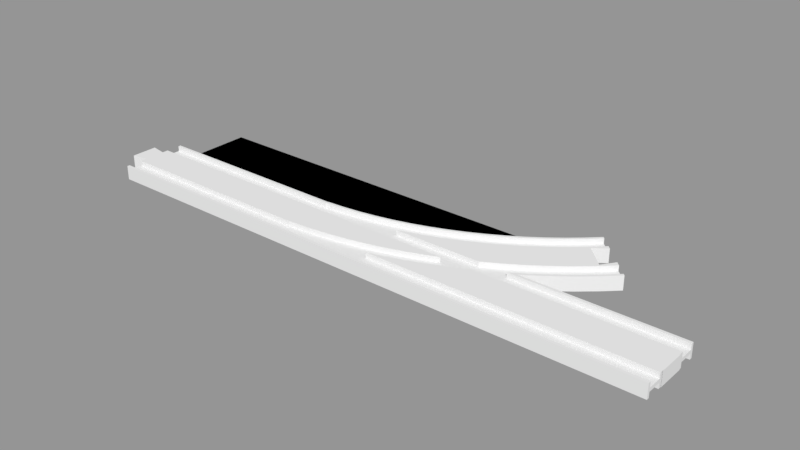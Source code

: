 # Source: auto_turnout.blend  (saved by Blender 2.81.16; exported with 4.5.12 LTS)
import bpy
from mathutils import Matrix  # noqa: F401  (used for matrix-valued properties, if any)

bpy.ops.wm.read_factory_settings(use_empty=True)
scene = bpy.context.scene
scene.name = 'Scene'

# ---- collections
col_collection_1 = bpy.data.collections.new('Collection 1'); scene.collection.children.link(col_collection_1)

# ---- meshes
me_cube = bpy.data.meshes.new('Cube')
me_cube.from_pydata([(0.4825, -0.3246, 0.0), (0.4371, -0.4383, 0.0), (-0.06326, -0.2333, 0.0), (0.236, -0.00274, 0.0), (0.2768, 0.06685, 0.0), (0.3168, 0.1452, 0.0), (0.3559, 0.2322, 0.0), (0.394, 0.3275, 0.0), (0.431, 0.4309, 0.0), (-0.06326, -0.233, 0.0), (-0.02064, -0.2283, 0.0), (0.023, -0.2141, 0.0), (0.06644, -0.1904, 0.0), (0.1096, -0.1573, 0.0), (0.1523, -0.115, 0.0), (0.1944, -0.0634, 0.0), (-0.02366, -0.233, 0.0), (0.4825, -0.3246, 0.0), (0.4371, -0.4383, 0.0), (-0.5, -0.5, -0.5), (-0.5, -0.5, 0.5), (-0.5, 0.5, -0.5), (-0.5, 0.5, 0.5), (0.5, -0.5, -0.5), (0.5, -0.5, 0.5), (0.5, 0.5, -0.5), (0.5, 0.5, 0.5), (0.5, -0.2756, -0.5), (0.5, -0.2756, 0.0), (0.4825, -0.3246, -0.5), (0.4371, -0.4383, -0.5), (0.4093, -0.5, 0.0), (0.4093, -0.5, -0.5), (-0.5, -0.2333, -0.5), (0.5, -0.2756, 0.5), (0.4825, -0.3246, 0.5), (0.4371, -0.4383, 0.5), (0.4093, -0.5, 0.5), (-0.5, -0.2333, 0.5), (0.394, 0.3275, -0.5), (0.2768, 0.06685, -0.5), (0.3559, 0.2322, -0.5), (0.431, 0.4309, -0.5), (-0.02064, -0.2283, -0.5), (-0.06326, -0.233, -0.5), (-0.06326, -0.2333, -0.5), (-0.02366, -0.233, -0.5), (0.236, -0.00274, -0.5), (0.3168, 0.1452, -0.5), (0.431, 0.4309, 0.5), (0.394, 0.3275, 0.5), (0.4532, 0.5, 0.5), (0.4532, 0.5, 0.0), (0.3559, 0.2322, 0.5), (0.2768, 0.06685, 0.5), (0.3168, 0.1452, 0.5), (0.1944, -0.0634, -0.5), (0.023, -0.2141, -0.5), (0.4532, 0.5, -0.5), (0.06644, -0.1904, -0.5), (0.1523, -0.115, -0.5), (0.1096, -0.1573, -0.5), (-0.02366, -0.233, 0.5), (-0.02064, -0.2283, 0.5), (-0.06326, -0.233, 0.5), (0.06644, -0.1904, 0.5), (0.023, -0.2141, 0.5), (0.1096, -0.1573, 0.5), (0.236, -0.00274, 0.5), (0.1944, -0.0634, 0.5), (0.1523, -0.115, 0.5), (-0.06326, -0.2333, 0.5), (0.4934, -0.2939, -0.5), (0.4687, -0.359, -0.3487), (0.4628, -0.3739, -0.5), (0.4401, -0.4308, -0.5), (0.4934, -0.2939, 0.5), (0.4401, -0.4308, 0.5), (0.4399, -0.4313, 0.469), (0.4934, -0.2939, -0.5), (0.4628, -0.3739, 0.5), (0.4934, -0.2939, 0.5), (0.4401, -0.4308, -0.5), (-0.06326, -0.2333, 0.0), (0.5266, -0.2012, 0.0), (0.5693, -0.06835, 0.0), (0.6104, 0.07358, 0.0), (0.65, 0.2243, 0.0), (0.687, 0.3798, 0.0), (0.236, -0.00274, 0.0), (0.2768, 0.06685, 0.0), (0.3168, 0.1452, 0.0), (0.3559, 0.2322, 0.0), (0.394, 0.3275, 0.0), (0.431, 0.4309, 0.0), (0.4668, 0.5423, 0.0), (0.5013, 0.6612, 0.0), (0.5344, 0.7875, 0.0), (0.5653, 0.9174, 0.0), (0.6454, 0.2465, 4.0), (0.6822, 0.401, 4.0), (0.6454, 0.2465, 1.0), (0.5266, -0.2012, 1.0), (0.5693, -0.06835, 1.0), (0.6104, 0.07358, 1.0), (0.65, 0.2243, 1.0), (0.687, 0.3798, 1.0), (0.236, -0.00274, 1.0), (0.2768, 0.06685, 1.0), (0.3168, 0.1452, 1.0), (0.3559, 0.2322, 1.0), (0.394, 0.3275, 1.0), (0.431, 0.4309, 1.0), (0.4668, 0.5423, 1.0), (0.5013, 0.6612, 1.0), (0.5344, 0.7875, 1.0), (0.5653, 0.9174, 1.0), (0.5228, -0.1762, 1.0), (0.5652, -0.04425, 1.0), (0.6061, 0.09678, 1.0), (0.6822, 0.401, 1.0), (0.4604, -0.1616, 1.0), (0.5027, -0.04315, 1.0), (0.5437, 0.08431, 1.0), (0.5832, 0.2205, 1.0), (0.6211, 0.3651, 1.0), (0.6566, 0.5142, 1.0), (0.2505, -0.1817, 1.0), (0.2933, -0.1087, 1.0), (0.3352, -0.02659, 1.0), (0.3762, 0.06454, 1.0), (0.4161, 0.1645, 1.0), (0.4549, 0.2729, 1.0), (0.4924, 0.3896, 1.0), (0.5286, 0.5143, 1.0), (0.5633, 0.6467, 1.0), (0.5957, 0.783, 1.0), (0.2383, -0.03099, 1.0), (0.2794, 0.03913, 1.0), (0.3198, 0.1181, 1.0), (0.3591, 0.2057, 1.0), (0.3975, 0.3017, 1.0), (0.4348, 0.406, 1.0), (0.4708, 0.5182, 1.0), (0.5056, 0.638, 1.0), (0.539, 0.7653, 1.0), (0.5701, 0.8961, 1.0), (0.5228, -0.1762, 4.0), (0.5652, -0.04425, 4.0), (0.6061, 0.09678, 4.0), (0.5266, -0.2012, 4.0), (0.5693, -0.06835, 4.0), (0.6104, 0.07358, 4.0), (0.65, 0.2243, 4.0), (0.687, 0.3798, 4.0), (0.4604, -0.1616, 4.0), (0.5027, -0.04315, 4.0), (0.5437, 0.08431, 4.0), (0.5832, 0.2205, 4.0), (0.6211, 0.3651, 4.0), (0.6566, 0.5142, 4.0), (0.2505, -0.1817, 4.0), (0.2933, -0.1087, 4.0), (0.3352, -0.02659, 4.0), (0.3762, 0.06454, 4.0), (0.4161, 0.1645, 4.0), (0.4549, 0.2729, 4.0), (0.4924, 0.3896, 4.0), (0.5286, 0.5143, 4.0), (0.5633, 0.6467, 4.0), (0.5957, 0.783, 4.0), (0.2383, -0.03099, 4.0), (0.2794, 0.03913, 4.0), (0.3198, 0.1181, 4.0), (0.3591, 0.2057, 4.0), (0.3975, 0.3017, 4.0), (0.4348, 0.406, 4.0), (0.4708, 0.5182, 4.0), (0.5056, 0.638, 4.0), (0.539, 0.7653, 4.0), (0.5701, 0.8961, 4.0), (0.236, -0.00274, 4.0), (0.2768, 0.06685, 4.0), (0.3168, 0.1452, 4.0), (0.3559, 0.2322, 4.0), (0.394, 0.3275, 4.0), (0.431, 0.4309, 4.0), (0.4668, 0.5423, 4.0), (0.5013, 0.6612, 4.0), (0.5344, 0.7875, 4.0), (0.5653, 0.9174, 4.0), (0.623, 0.4081, 4.0), (0.5702, 0.6414, 4.0), (0.647, 0.5566, 4.0), (0.6038, 0.7475, 4.0), (0.623, 0.4081, 0.0), (0.5702, 0.6414, 0.0), (0.647, 0.5566, 0.0), (0.6038, 0.7475, 0.0), (-0.06326, -0.233, 0.0), (-0.02064, -0.2283, 0.0), (0.023, -0.2141, 0.0), (0.06644, -0.1904, 0.0), (0.1096, -0.1573, 0.0), (0.1523, -0.115, 0.0), (0.1944, -0.0634, 0.0), (-0.06326, -0.233, 1.0), (-0.02064, -0.2283, 1.0), (0.023, -0.2141, 1.0), (0.06644, -0.1904, 1.0), (0.1096, -0.1573, 1.0), (0.1523, -0.115, 1.0), (0.1944, -0.0634, 1.0), (0.06744, -0.2201, 1.0), (0.1109, -0.1868, 1.0), (0.1539, -0.1441, 1.0), (0.1964, -0.09211, 1.0), (0.06744, -0.2201, 4.0), (0.1109, -0.1868, 4.0), (0.1539, -0.1441, 4.0), (0.1964, -0.09211, 4.0), (-0.06326, -0.233, 4.0), (-0.02064, -0.2283, 4.0), (0.023, -0.2141, 4.0), (0.06644, -0.1904, 4.0), (0.1096, -0.1573, 4.0), (0.1523, -0.115, 4.0), (0.1944, -0.0634, 4.0), (-0.02366, -0.233, 0.0), (-0.02366, -0.233, 1.0), (-0.02366, -0.233, 4.0), (0.5151, -0.2333, 0.0), (0.4317, -0.2333, 4.0), (0.5024, -0.2333, 1.0), (0.4701, -0.2333, 1.0), (0.4317, -0.2333, 1.0), (0.5151, -0.2333, 1.0), (0.5151, -0.2333, 4.0), (0.5024, -0.2333, 4.0), (0.4122, -0.2333, 4.0), (0.3574, -0.2333, 4.0), (0.305, -0.2333, 4.0), (0.2547, -0.2333, 4.0), (0.2152, -0.2333, 1.0), (0.2061, -0.2333, 1.0), (0.2152, -0.2333, 4.0), (0.159, -0.2333, 1.0), (0.113, -0.2333, 1.0), (0.06788, -0.2333, 1.0), (0.04324, -0.2333, 4.0), (0.02343, -0.2333, 4.0), (0.04324, -0.2333, 1.0), (-0.02059, -0.2333, 4.0), (-0.02366, -0.2333, 4.0), (-0.06326, -0.2333, 4.0), (0.9122, -0.2633, 1.0), (0.5044, -0.2633, 1.0), (0.4825, -0.3246, 1.0), (0.4431, -0.4233, 1.0), (0.9122, -0.4233, 1.0), (0.9122, -0.2333, 4.0), (0.9122, -0.2633, 4.0), (0.9122, -0.4233, 4.0), (0.9122, -0.4833, 4.0), (0.9122, -0.4833, 5.245e-07), (0.9122, -0.2333, 1.184e-06), (0.5044, -0.2633, 4.0), (0.4431, -0.4233, 4.0), (0.5151, -0.2333, 7.074e-07), (0.5151, -0.2333, 4.0), (0.4371, -0.4383, 4.0), (0.3904, -0.542, 4.0), (0.354, -0.6133, 4.0), (0.9132, -0.4533, 4.0), (0.9132, -0.4533, 1.788e-07), (0.9132, -0.7733, 4.0), (0.3427, -0.6355, 4.0), (0.294, -0.7185, 4.0), (0.2444, -0.7909, 4.0), (0.2343, -0.8033, 4.0), (0.9122, -0.8033, 4.0), (0.9122, -0.7433, 4.0), (0.9122, -0.7433, -5.245e-07), (0.9132, -0.7733, -6.557e-07), (0.9122, -0.8033, 1.0), (0.2343, -0.8033, 1.0), (0.9122, -0.9933, 4.0), (0.9122, -0.9933, -1.661e-06), (0.9122, -0.9633, 1.0), (0.9122, -0.9633, 4.0), (0.1941, -0.8524, 1.0), (0.1431, -0.903, 1.0), (0.09169, -0.9424, 1.0), (0.05339, -0.9633, 1.0), (0.05339, -0.9633, 4.0), (0.03987, -0.9706, 4.0), (-0.0122, -0.9876, 4.0), (-0.02366, -0.9933, 4.0), (-0.02366, -0.9933, -1.184e-06), (0.294, -0.7185, 1.673e-08), (0.3427, -0.6355, 1.0), (0.3427, -0.6355, -9.721e-08), (0.2444, -0.7909, -2.996e-07), (0.3904, -0.542, 1.0), (0.3904, -0.542, -1.654e-07), (0.1941, -0.8524, -9.168e-08), (0.4371, -0.4383, -1.889e-07), (0.1431, -0.903, -3.126e-07), (0.4825, -0.3246, -1.687e-07), (0.09169, -0.9424, -8.165e-09), (0.03987, -0.9706, -1.316e-07), (-0.0122, -0.9876, -2.058e-07), (0.05344, -0.9632, 0.7382), (0.2072, -0.8364, -1.457e-07), (0.4941, -0.2922, 1.0), (0.2578, -0.7714, 4.0), (0.001857, -0.983, 4.0), (0.5024, -0.2333, 1.0), (0.4917, -0.2633, 1.0), (0.4917, -0.2633, 4.0), (0.5024, -0.2333, 4.0), (0.5044, -0.2633, 4.0), (0.5151, -0.2333, 4.0), (0.4317, -0.2333, 1.0), (0.4197, -0.2633, 1.0), (0.5044, -0.2633, 1.0), (0.4317, -0.2333, 4.0), (0.4197, -0.2633, 4.0), (0.4825, -0.3246, 1.0), (0.4825, -0.3246, 0.0), (0.5151, -0.2333, 9.537e-07), (0.4371, -0.4383, 0.0), (0.4431, -0.4233, 1.0), (0.3904, -0.542, 0.0), (0.4431, -0.4233, 4.0), (0.4371, -0.4383, 4.0), (0.3427, -0.6355, 0.0), (0.3904, -0.542, 4.0), (0.294, -0.7185, 0.0), (0.3427, -0.6355, 4.0), (0.4287, -0.4233, 4.0), (0.3875, -0.5149, 4.0), (0.2152, -0.2333, 4.0), (0.2069, -0.2453, 4.0), (0.2444, -0.7909, 0.0), (0.294, -0.7185, 4.0), (0.3401, -0.6078, 4.0), (0.4287, -0.4233, 1.0), (0.3875, -0.5149, 1.0), (0.2152, -0.2333, 1.0), (0.2069, -0.2453, 1.0), (0.1922, -0.2633, 4.0), (0.1941, -0.8524, 0.0), (0.2343, -0.8033, 1.0), (0.1941, -0.8524, 1.0), (0.2444, -0.7909, 4.0), (0.2917, -0.6903, 4.0), (0.3401, -0.6078, 1.0), (0.1922, -0.2633, 1.0), (0.1431, -0.903, 0.0), (0.1431, -0.903, 1.0), (0.2343, -0.8033, 4.0), (0.2424, -0.7622, 4.0), (0.2917, -0.6903, 1.0), (0.3449, -0.4233, 1.0), (0.3262, -0.4599, 1.0), (0.09169, -0.9424, 0.0), (0.09169, -0.9424, 1.0), (0.2088, -0.8033, 4.0), (0.2424, -0.7622, 1.0), (0.2795, -0.5396, 1.0), (0.3449, -0.4233, 4.0), (0.3262, -0.4599, 4.0), (0.03987, -0.9706, 0.0), (0.05339, -0.9633, 1.0), (0.2088, -0.8033, 1.0), (0.2319, -0.609, 1.0), (0.2795, -0.5396, 4.0), (-0.0122, -0.9876, 0.0), (0.05339, -0.9633, 4.0), (0.03987, -0.9706, 4.0), (0.1836, -0.6681, 1.0), (0.2319, -0.609, 4.0), (0.04324, -0.2333, 1.0), (0.02367, -0.2439, 1.0), (-0.02366, -0.9933, -9.537e-07), (-0.0122, -0.9876, 4.0), (0.1836, -0.6681, 4.0), (0.1347, -0.7166, 1.0), (0.04324, -0.2333, 4.0), (0.02367, -0.2439, 4.0), (-0.02031, -0.2583, 1.0), (-0.02366, -0.9933, 4.0), (0.1347, -0.7166, 4.0), (0.08537, -0.7544, 1.0), (-0.02031, -0.2583, 4.0), (-0.02366, -0.263, 1.0), (0.08537, -0.7544, 4.0), (0.03565, -0.7815, 1.0), (-0.02366, -0.263, 4.0), (-0.5521, -0.263, 1.0), (-0.5521, -0.9633, 4.0), (-0.5521, -0.9933, 4.0), (0.03565, -0.7815, 4.0), (-0.01431, -0.7978, 1.0), (-0.5521, -0.263, 4.0), (-0.5521, -0.2333, 4.0), (-0.5521, -0.2333, 9.537e-07), (-0.5521, -0.4933, 0.0), (-0.5521, -0.4933, 4.0), (-0.5521, -0.4233, 4.0), (-0.5521, -0.4233, 1.0), (-0.5521, -0.9633, 1.0), (-0.5521, -0.9633, 1.0), (-0.5521, -0.8032, 1.0), (-0.5521, -0.8032, 4.0), (-0.5521, -0.7333, 4.0), (-0.5521, -0.7333, 0.0), (-0.5521, -0.9933, -9.537e-07), (-0.01431, -0.7978, 4.0), (-0.02366, -0.8032, 1.0), (-0.5929, -0.4633, 4.0), (-0.5929, -0.4633, 0.0), (-0.02366, -0.8032, 4.0), (-0.5929, -0.7633, 4.0), (-0.5929, -0.7633, 0.0)], [(0, 73), (17, 73), (73, 74), (29, 74), (1, 75), (18, 75), (30, 75), (17, 72), (35, 76), (17, 76), (77, 78), (1, 78), (18, 78), (74, 29)], [(4, 54, 68, 3), (5, 55, 54, 4), (6, 53, 55, 5), (7, 50, 53, 6), (8, 49, 50, 7), (16, 62, 64, 9), (11, 66, 63, 10), (12, 65, 66, 11), (13, 67, 65, 12), (14, 70, 67, 13), (15, 69, 70, 14), (3, 68, 69, 15), (10, 63, 62, 16), (2, 9, 64, 71), (4, 3, 47, 40), (5, 4, 40, 48), (6, 5, 48, 41), (7, 6, 41, 39), (8, 7, 39, 42), (16, 9, 44, 46), (11, 10, 43, 57), (12, 11, 57, 59), (13, 12, 59, 61), (14, 13, 61, 60), (15, 14, 60, 56), (3, 15, 56, 47), (10, 16, 46, 43), (2, 45, 44, 9), (18, 31, 37, 36), (18, 30, 32, 31), (19, 20, 38, 22, 21, 33), (21, 22, 51, 52, 58), (25, 26, 34, 28, 27), (23, 24, 37, 31, 32), (21, 58, 25, 27, 79, 29, 74, 75, 19, 33), (26, 51, 22, 38, 20, 37, 36, 80, 35, 81, 34), (35, 17, 18, 36, 80), (32, 30, 82, 29, 79, 27, 23), (34, 81, 35, 80, 36, 37, 24), (27, 28, 34, 24, 23), (32, 31, 37, 20, 19), (29, 17, 27, 79), (28, 17, 34), (30, 18, 17, 29, 82), (49, 8, 52, 51), (52, 8, 42, 58), (58, 52, 51, 26, 25), (27, 17, 28), (19, 75, 74, 29, 82, 30, 32), (0, 28, 27), (0, 27, 72), (34, 17, 35, 81), (28, 0, 34), (101, 119, 149, 99), (119, 118, 148, 149), (118, 117, 147, 148), (117, 233, 238, 147), (121, 235, 234), (122, 121, 234, 233, 117), (123, 122, 117, 118), (124, 123, 118, 119), (125, 124, 119, 101), (126, 125, 101, 120), (128, 127, 161, 162), (125, 126, 160, 159), (124, 125, 159, 158), (123, 124, 158, 157), (122, 123, 157, 156), (121, 122, 156, 155), (138, 137, 127, 128), (139, 138, 128, 129), (140, 139, 129, 130), (141, 140, 130, 131), (142, 141, 131, 132), (143, 142, 132, 133), (144, 143, 133, 134), (145, 144, 134, 135), (146, 145, 135, 136), (145, 146, 180, 179), (144, 145, 179, 178), (143, 144, 178, 177), (142, 143, 177, 176), (141, 142, 176, 175), (140, 141, 175, 174), (139, 140, 174, 173), (138, 139, 173, 172), (137, 138, 172, 171), (95, 94, 112, 113), (96, 95, 113, 114), (97, 96, 114, 115), (98, 97, 115, 116), (84, 85, 103, 102), (85, 86, 104, 103), (86, 87, 105, 104), (87, 88, 106, 105), (153, 154, 100, 99), (101, 99, 100, 120), (90, 89, 107, 108), (91, 90, 108, 109), (92, 91, 109, 110), (93, 92, 110, 111), (94, 93, 111, 112), (147, 238, 237, 150), (148, 147, 150, 151), (149, 148, 151, 152), (99, 149, 152, 153), (102, 103, 151, 150), (103, 104, 152, 151), (104, 105, 153, 152), (105, 106, 154, 153), (162, 161, 242, 241), (163, 162, 241, 240), (164, 163, 240, 239), (165, 164, 239, 232, 155), (166, 165, 155, 156), (167, 166, 156, 157), (168, 167, 157, 158), (169, 168, 158, 159), (129, 128, 162, 163), (130, 129, 163, 164), (131, 130, 164, 165), (132, 131, 165, 166), (133, 132, 166, 167), (134, 133, 167, 168), (135, 134, 168, 169), (136, 135, 169, 170), (182, 181, 171, 172), (183, 182, 172, 173), (184, 183, 173, 174), (185, 184, 174, 175), (186, 185, 175, 176), (187, 186, 176, 177), (188, 187, 177, 178), (189, 188, 178, 179), (190, 189, 179, 180), (108, 107, 181, 182), (109, 108, 182, 183), (110, 109, 183, 184), (111, 110, 184, 185), (112, 111, 185, 186), (113, 112, 186, 187), (114, 113, 187, 188), (115, 114, 188, 189), (116, 115, 189, 190), (193, 197, 195, 191), (192, 196, 198, 194), (191, 195, 196, 192), (136, 170, 194, 198, 98, 116, 190, 180, 146), (120, 100, 154, 106, 88, 197, 193, 160, 126), (127, 243, 245, 161), (213, 251, 248), (214, 213, 248, 247), (215, 214, 247, 246), (216, 215, 246, 244), (137, 216, 244, 243, 127), (216, 137, 171, 220), (215, 216, 220, 219), (214, 215, 219, 218), (213, 214, 218, 217), (228, 199, 206, 229), (201, 200, 207, 208), (202, 201, 208, 209), (203, 202, 209, 210), (204, 203, 210, 211), (205, 204, 211, 212), (89, 205, 212, 107), (161, 245, 242), (230, 221, 254, 253), (223, 222, 252, 250), (224, 223, 250, 249, 217), (225, 224, 217, 218), (226, 225, 218, 219), (227, 226, 219, 220), (181, 227, 220, 171), (229, 206, 221, 230), (208, 207, 222, 223), (209, 208, 223, 224), (210, 209, 224, 225), (211, 210, 225, 226), (212, 211, 226, 227), (107, 212, 227, 181), (207, 229, 230, 222), (222, 230, 253, 252), (200, 228, 229, 207), (83, 254, 221, 206, 199), (237, 236, 102, 150), (236, 231, 84, 102), (232, 235, 121, 155), (249, 251, 213, 217), (192, 194, 170, 169, 159, 160, 193, 191), (255, 256, 314, 257, 258, 259), (260, 261, 255, 259, 262, 263, 264, 265), (261, 266, 256, 255), (259, 258, 267, 262), (265, 268, 269, 260), (260, 269, 266, 261), (285, 279, 278, 302, 313, 305, 290), (264, 263, 273, 274), (275, 273, 263, 262, 267, 270, 271, 272, 276, 277, 315, 278, 279, 280, 281), (282, 283, 275, 281), (284, 280, 279, 285), (286, 287, 282, 281, 280, 284, 288, 289), (288, 284, 285, 290, 291, 292, 293), (286, 289, 294, 295, 316, 296, 297), (287, 286, 297, 298), (294, 289, 288, 293), (267, 258, 257, 308, 306, 270), (290, 305, 307, 291), (301, 300, 276, 272, 271, 303, 304), (302, 278, 315, 277, 299), (303, 271, 270, 306, 304), (273, 275, 283, 274), (256, 266, 269, 268, 308, 257, 314), (311, 298, 297, 296), (310, 311, 296, 316, 295), (291, 307, 309, 292), (276, 300, 301, 299, 277), (294, 293, 292, 309, 310, 295), (292, 293, 312, 309), (278, 285, 279), (317, 318, 319, 320), (378, 386, 392, 385), (320, 319, 321, 322), (334, 335, 331, 329, 328, 332), (324, 323, 326, 327), (336, 339, 345, 338), (338, 345, 355, 344), (343, 351, 327, 326, 342), (347, 348, 341, 340), (349, 350, 343, 342), (348, 357, 346, 341), (351, 343, 350, 358), (359, 352, 354, 360), (357, 363, 356, 346), (331, 335, 337, 333), (366, 359, 360, 367), (356, 362, 368, 361, 355, 345, 339, 337, 335, 334, 340, 341, 346), (363, 369, 362, 356), (371, 372, 365, 364), (368, 362, 369, 375), (370, 365, 372, 377), (388, 394, 398, 404, 420, 414, 413, 412, 374, 367, 360, 354, 353, 375, 369, 363, 357, 348, 347, 332, 328, 325, 318, 317, 323, 324, 358, 350, 349, 383, 384, 391, 396, 400, 411, 364, 365, 370, 376, 381), (376, 370, 377, 382), (373, 380, 386, 378), (381, 376, 382, 387), (389, 390, 384, 383), (388, 381, 387, 393), (421, 424, 416, 415, 423, 419, 403, 397, 393, 387, 382, 377, 372, 371, 410, 409), (399, 395, 390, 389, 406, 405), (391, 384, 390, 395), (394, 388, 393, 397), (396, 391, 395, 399), (398, 394, 397, 403), (333, 337, 339, 336), (400, 396, 399, 405), (400, 405, 406, 407, 408, 409, 410, 411), (402, 401, 412, 413, 414, 415, 416, 417, 418), (404, 398, 403, 419), (421, 409, 408, 422), (414, 420, 423, 415), (379, 380, 373, 366, 367, 374), (416, 424, 425, 417), (420, 404, 419, 423), (424, 421, 422, 425), (401, 402, 392, 386, 380, 379), (344, 355, 361, 353, 354, 352), (325, 328, 329, 330, 322, 321), (318, 325, 321, 319), (332, 347, 340, 334), (364, 411, 410, 371), (358, 324, 327, 351), (375, 353, 361, 368), (374, 412, 401, 379), (392, 402, 418, 385), (383, 407, 406, 389)])
_uv = me_cube.uv_layers.new(name='UVMap')
_uv.uv.foreach_set('vector', [0.0, 0.0, 0.0, 0.0, 0.0, 0.0, 0.0, 0.0, 0.0, 0.0, 0.0, 0.0, 0.0, 0.0, 0.0, 0.0, 0.0, 0.0, 0.0, 0.0, 0.0, 0.0, 0.0, 0.0, 0.0, 0.0, 0.0, 0.0, 0.0, 0.0, 0.0, 0.0, 0.0, 0.0, 0.0, 0.0, 0.0, 0.0, 0.0, 0.0, 0.0, 0.0, 0.0, 0.0, 0.0, 0.0, 0.0, 0.0, 0.0, 0.0, 0.0, 0.0, 0.0, 0.0, 0.0, 0.0, 0.0, 0.0, 0.0, 0.0, 0.0, 0.0, 0.0, 0.0, 0.0, 0.0, 0.0, 0.0, 0.0, 0.0, 0.0, 0.0, 0.0, 0.0, 0.0, 0.0, 0.0, 0.0, 0.0, 0.0, 0.0, 0.0, 0.0, 0.0, 0.0, 0.0, 0.0, 0.0, 0.0, 0.0, 0.0, 0.0, 0.0, 0.0, 0.0, 0.0, 0.0, 0.0, 0.0, 0.0, 0.0, 0.0, 0.0, 0.0, 0.0, 0.0, 0.0, 0.0, 0.0, 0.0, 0.0, 0.0, 0.0, 0.0, 0.0, 0.0, 0.0, 0.0, 0.0, 0.0, 0.0, 0.0, 0.0, 0.0, 0.0, 0.0, 0.0, 0.0, 0.0, 0.0, 0.0, 0.0, 0.0, 0.0, 0.0, 0.0, 0.0, 0.0, 0.0, 0.0, 0.0, 0.0, 0.0, 0.0, 0.0, 0.0, 0.0, 0.0, 0.0, 0.0, 0.0, 0.0, 0.0, 0.0, 0.0, 0.0, 0.0, 0.0, 0.0, 0.0, 0.0, 0.0, 0.0, 0.0, 0.0, 0.0, 0.0, 0.0, 0.0, 0.0, 0.0, 0.0, 0.0, 0.0, 0.0, 0.0, 0.0, 0.0, 0.0, 0.0, 0.0, 0.0, 0.0, 0.0, 0.0, 0.0, 0.0, 0.0, 0.0, 0.0, 0.0, 0.0, 0.0, 0.0, 0.0, 0.0, 0.0, 0.0, 0.0, 0.0, 0.0, 0.0, 0.0, 0.0, 0.0, 0.0, 0.0, 0.0, 0.0, 0.0, 0.0, 0.0, 0.0, 0.0, 0.0, 0.0, 0.0, 0.0, 0.0, 0.0, 0.0, 0.0, 0.0, 0.0, 0.0, 0.0, 0.0, 0.0, 0.0, 0.0, 0.0, 0.0, 0.0, 0.0, 0.0, 0.0, 0.0, 0.0, 0.0, 0.0, 0.375, 0.0, 0.625, 0.0, 0.625, 0.06668, 0.625, 0.25, 0.375, 0.25, 0.375, 0.06668, 0.375, 0.25, 0.625, 0.25, 0.625, 0.4883, 0.5, 0.4883, 0.375, 0.4883, 0.375, 0.5, 0.625, 0.5, 0.625, 0.6939, 0.5, 0.6939, 0.375, 0.6939, 0.375, 0.75, 0.625, 0.75, 0.625, 0.7727, 0.5, 0.7727, 0.375, 0.7727, 0.125, 0.5, 0.3633, 0.5, 0.375, 0.5, 0.375, 0.6939, 0.3734, 0.6985, 0.3706, 0.7061, 0.3657, 0.7185, 0.36, 0.7327, 0.125, 0.75, 0.125, 0.6833, 0.625, 0.5, 0.6367, 0.5, 0.875, 0.5, 0.875, 0.6833, 0.875, 0.75, 0.6477, 0.75, 0.6407, 0.7346, 0.6343, 0.7185, 0.6294, 0.7061, 0.6266, 0.6985, 0.625, 0.6939, 0.0, 0.0, 0.0, 0.0, 0.0, 0.0, 0.0, 0.0, 0.0, 0.0, 0.3523, 0.75, 0.3593, 0.7346, 0.36, 0.7327, 0.3706, 0.7061, 0.3734, 0.6985, 0.375, 0.6939, 0.375, 0.75, 0.625, 0.6939, 0.6266, 0.6985, 0.6294, 0.7061, 0.6343, 0.7185, 0.6407, 0.7346, 0.6477, 0.75, 0.625, 0.75, 0.375, 0.6939, 0.5, 0.6939, 0.625, 0.6939, 0.625, 0.75, 0.375, 0.75, 0.375, 0.7727, 0.5, 0.7727, 0.625, 0.7727, 0.625, 1.0, 0.375, 1.0, 0.0, 0.0, 0.0, 0.0, 0.0, 0.0, 0.0, 0.0, 0.0, 0.0, 0.0, 0.0, 0.0, 0.0, 0.0, 0.0, 0.0, 0.0, 0.0, 0.0, 0.0, 0.0, 0.0, 0.0, 0.0, 0.0, 0.0, 0.0, 0.0, 0.0, 0.0, 0.0, 0.0, 0.0, 0.0, 0.0, 0.0, 0.0, 0.0, 0.0, 0.375, 0.4883, 0.5, 0.4883, 0.625, 0.4883, 0.625, 0.5, 0.375, 0.5, 0.0, 0.0, 0.0, 0.0, 0.0, 0.0, 0.125, 0.75, 0.36, 0.7327, 0.3657, 0.7185, 0.3706, 0.7061, 0.36, 0.7327, 0.3593, 0.7346, 0.3523, 0.75, 0.0, 0.0, 0.0, 0.0, 0.0, 0.0, 0.0, 0.0, 0.0, 0.0, 0.0, 0.0, 0.0, 0.0, 0.0, 0.0, 0.0, 0.0, 0.0, 0.0, 0.0, 0.0, 0.0, 0.0, 0.0, 0.0, 0.0, 0.0, 0.0, 0.0, 0.0, 0.0, 0.0, 0.0, 0.0, 0.0, 0.0, 0.0, 0.0, 0.0, 0.0, 0.0, 0.0, 0.0, 0.0, 0.0, 0.0, 0.0, 0.0, 0.0, 0.0, 0.0, 0.0, 0.0, 0.0, 0.0, 0.0, 0.0, 0.0, 0.0, 0.0, 0.0, 0.0, 0.0, 0.0, 0.0, 0.0, 0.0, 0.0, 0.0, 0.0, 0.0, 0.0, 0.0, 0.0, 0.0, 0.0, 0.0, 0.0, 0.0, 0.0, 0.0, 0.0, 0.0, 0.0, 0.0, 0.0, 0.0, 0.0, 0.0, 0.0, 0.0, 0.0, 0.0, 0.0, 0.0, 0.0, 0.0, 0.0, 0.0, 0.0, 0.0, 0.0, 0.0, 0.0, 0.0, 0.0, 0.0, 0.0, 0.0, 0.0, 0.0, 0.0, 0.0, 0.0, 0.0, 0.0, 0.0, 0.0, 0.0, 0.0, 0.0, 0.0, 0.0, 0.0, 0.0, 0.0, 0.0, 0.0, 0.0, 0.0, 0.0, 0.0, 0.0, 0.0, 0.0, 0.0, 0.0, 0.0, 0.0, 0.0, 0.0, 0.0, 0.0, 0.0, 0.0, 0.0, 0.0, 0.0, 0.0, 0.0, 0.0, 0.0, 0.0, 0.0, 0.0, 0.0, 0.0, 0.0, 0.0, 0.0, 0.0, 0.0, 0.0, 0.0, 0.0, 0.0, 0.0, 0.0, 0.0, 0.0, 0.0, 0.0, 0.0, 0.0, 0.0, 0.0, 0.0, 0.0, 0.0, 0.0, 0.0, 0.0, 0.0, 0.0, 0.0, 0.0, 0.0, 0.0, 0.0, 0.0, 0.0, 0.0, 0.0, 0.0, 0.0, 0.0, 0.0, 0.0, 0.0, 0.0, 0.0, 0.0, 0.0, 0.0, 0.0, 0.0, 0.0, 0.0, 0.0, 0.0, 0.0, 0.0, 0.0, 0.0, 0.0, 0.0, 0.0, 0.0, 0.0, 0.0, 0.0, 0.0, 0.0, 0.0, 0.0, 0.0, 0.0, 0.0, 0.0, 0.0, 0.0, 0.0, 0.0, 0.0, 0.0, 0.0, 0.0, 0.0, 0.0, 0.0, 0.0, 0.0, 0.0, 0.0, 0.0, 0.0, 0.0, 0.0, 0.0, 0.0, 0.0, 0.0, 0.0, 0.0, 0.0, 0.0, 0.0, 0.0, 0.0, 0.0, 0.0, 0.0, 0.0, 0.0, 0.0, 0.0, 0.0, 0.0, 0.0, 0.0, 0.0, 0.0, 0.0, 0.0, 0.0, 0.0, 0.0, 0.0, 0.0, 0.0, 0.0, 0.0, 0.0, 0.0, 0.0, 0.0, 0.0, 0.0, 0.0, 0.0, 0.0, 0.0, 0.0, 0.0, 0.0, 0.0, 0.0, 0.0, 0.0, 0.0, 0.0, 0.0, 0.0, 0.0, 0.0, 0.0, 0.0, 0.0, 0.0, 0.0, 0.0, 0.0, 0.0, 0.0, 0.0, 0.0, 0.0, 0.0, 0.0, 0.0, 0.0, 0.0, 0.0, 0.0, 0.0, 0.0, 0.0, 0.0, 0.0, 0.0, 0.0, 0.0, 0.0, 0.0, 0.0, 0.0, 0.0, 0.0, 0.0, 0.0, 0.0, 0.0, 0.0, 0.0, 0.0, 0.0, 0.0, 0.0, 0.0, 0.0, 0.0, 0.0, 0.0, 0.0, 0.0, 0.0, 0.0, 0.0, 0.0, 0.0, 0.0, 0.0, 0.0, 0.0, 0.0, 0.0, 0.0, 0.0, 0.0, 0.0, 0.0, 0.0, 0.0, 0.0, 0.0, 0.0, 0.0, 0.0, 0.0, 0.0, 0.0, 0.0, 0.0, 0.0, 0.0, 0.0, 0.0, 0.0, 0.0, 0.0, 0.0, 0.0, 0.0, 0.0, 0.0, 0.0, 0.0, 0.0, 0.0, 0.0, 0.0, 0.0, 0.0, 0.0, 0.0, 0.0, 0.0, 0.0, 0.0, 0.0, 0.0, 0.0, 0.0, 0.0, 0.0, 0.0, 0.0, 0.0, 0.0, 0.0, 0.0, 0.0, 0.0, 0.0, 0.0, 0.0, 0.0, 0.0, 0.0, 0.0, 0.0, 0.0, 0.0, 0.0, 0.0, 0.0, 0.0, 0.0, 0.0, 0.0, 0.0, 0.0, 0.0, 0.0, 0.0, 0.0, 0.0, 0.0, 0.0, 0.0, 0.0, 0.0, 0.0, 0.0, 0.0, 0.0, 0.0, 0.0, 0.0, 0.0, 0.0, 0.0, 0.0, 0.0, 0.0, 0.0, 0.0, 0.0, 0.0, 0.0, 0.0, 0.0, 0.0, 0.0, 0.0, 0.0, 0.0, 0.0, 0.0, 0.0, 0.0, 0.0, 0.0, 0.0, 0.0, 0.0, 0.0, 0.0, 0.0, 0.0, 0.0, 0.0, 0.0, 0.0, 0.0, 0.0, 0.0, 0.0, 0.0, 0.0, 0.0, 0.0, 0.0, 0.0, 0.0, 0.0, 0.0, 0.0, 0.0, 0.0, 0.0, 0.0, 0.0, 0.0, 0.0, 0.0, 0.0, 0.0, 0.0, 0.0, 0.0, 0.0, 0.0, 0.0, 0.0, 0.0, 0.0, 0.0, 0.0, 0.0, 0.0, 0.0, 0.0, 0.0, 0.0, 0.0, 0.0, 0.0, 0.0, 0.0, 0.0, 0.0, 0.0, 0.0, 0.0, 0.0, 0.0, 0.0, 0.0, 0.0, 0.0, 0.0, 0.0, 0.0, 0.0, 0.0, 0.0, 0.0, 0.0, 0.0, 0.0, 0.0, 0.0, 0.0, 0.0, 0.0, 0.0, 0.0, 0.0, 0.0, 0.0, 0.0, 0.0, 0.0, 0.0, 0.0, 0.0, 0.0, 0.0, 0.0, 0.0, 0.0, 0.0, 0.0, 0.0, 0.0, 0.0, 0.0, 0.0, 0.0, 0.0, 0.0, 0.0, 0.0, 0.0, 0.0, 0.0, 0.0, 0.0, 0.0, 0.0, 0.0, 0.0, 0.0, 0.0, 0.0, 0.0, 0.0, 0.0, 0.0, 0.0, 0.0, 0.0, 0.0, 0.0, 0.0, 0.0, 0.0, 0.0, 0.0, 0.0, 0.0, 0.0, 0.0, 0.0, 0.0, 0.0, 0.0, 0.0, 0.0, 0.0, 0.0, 0.0, 0.0, 0.0, 0.0, 0.0, 0.0, 0.0, 0.0, 0.0, 0.0, 0.0, 0.0, 0.0, 0.0, 0.0, 0.0, 0.0, 0.0, 0.0, 0.0, 0.0, 0.0, 0.0, 0.0, 0.0, 0.0, 0.0, 0.0, 0.0, 0.0, 0.0, 0.0, 0.0, 0.0, 0.0, 0.0, 0.0, 0.0, 0.0, 0.0, 0.0, 0.0, 0.0, 0.0, 0.0, 0.0, 0.0, 0.0, 0.0, 0.0, 0.0, 0.0, 0.0, 0.0, 0.0, 0.0, 0.0, 0.0, 0.0, 0.0, 0.0, 0.0, 0.0, 0.0, 0.0, 0.0, 0.0, 0.0, 0.0, 0.0, 0.0, 0.0, 0.0, 0.0, 0.0, 0.0, 0.0, 0.0, 0.0, 0.0, 0.0, 0.0, 0.0, 0.0, 0.0, 0.0, 0.0, 0.0, 0.0, 0.0, 0.0, 0.0, 0.0, 0.0, 0.0, 0.0, 0.0, 0.0, 0.0, 0.0, 0.0, 0.0, 0.0, 0.0, 0.0, 0.0, 0.0, 0.0, 0.0, 0.0, 0.0, 0.0, 0.0, 0.0, 0.0, 0.0, 0.0, 0.0, 0.0, 0.0, 0.0, 0.0, 0.0, 0.0, 0.0, 0.0, 0.0, 0.0, 0.0, 0.0, 0.0, 0.0, 0.0, 0.0, 0.0, 0.0, 0.0, 0.0, 0.0, 0.0, 0.0, 0.0, 0.0, 0.0, 0.0, 0.0, 0.0, 0.0, 0.0, 0.0, 0.0, 0.0, 0.0, 0.0, 0.0, 0.0, 0.0, 0.0, 0.0, 0.0, 0.0, 0.0, 0.0, 0.0, 0.0, 0.0, 0.0, 0.0, 0.0, 0.0, 0.0, 0.0, 0.0, 0.0, 0.0, 0.0, 0.0, 0.0, 0.0, 0.0, 0.0, 0.0, 0.0, 0.0, 0.0, 0.0, 0.0, 0.0, 0.0, 0.0, 0.0, 0.0, 0.0, 0.0, 0.0, 0.0, 0.0, 0.0, 0.0, 0.0, 0.0, 0.0, 0.0, 0.0, 0.0, 0.0, 0.0, 0.0, 0.0, 0.0, 0.0, 0.0, 0.0, 0.0, 0.0, 0.0, 0.0, 0.0, 0.0, 0.0, 0.0, 0.0, 0.0, 0.0, 0.0, 0.0, 0.0, 0.0, 0.0, 0.0, 0.0, 0.0, 0.0, 0.0, 0.0, 0.0, 0.0, 0.0, 0.0, 0.0, 0.0, 0.0, 0.0, 0.0, 0.0, 0.0, 0.0, 0.0, 0.0, 0.0, 0.0, 0.0, 0.0, 0.0, 0.0, 0.0, 0.0, 0.0, 0.0, 0.0, 0.0, 0.0, 0.0, 0.0, 0.0, 0.0, 0.0, 0.0, 0.0, 0.0, 0.0, 0.0, 0.0, 0.0, 0.0, 0.0, 0.0, 0.0, 0.0, 0.0, 0.0, 0.0, 0.0, 0.0, 0.0, 0.0, 0.0, 0.0, 0.0, 0.0, 0.0, 0.0, 0.0, 0.0, 0.0, 0.0, 0.0, 0.0, 0.0, 0.0, 0.0, 0.0, 0.0, 0.0, 0.0, 0.0, 0.0, 0.0, 0.0, 0.0, 0.0, 0.0, 0.0, 0.0, 0.0, 0.0, 0.0, 0.0, 0.0, 0.0, 0.0, 0.0, 0.0, 0.0, 0.0, 0.0, 0.0, 0.0, 0.0, 0.0, 0.0, 0.0, 0.0, 0.0, 0.0, 0.0, 0.0, 0.0, 0.0, 0.0, 0.0, 0.0, 0.0, 0.0, 0.0, 0.0, 0.0, 0.0, 0.0, 0.0, 0.0, 0.0, 0.0, 0.0, 0.0, 0.0, 0.0, 0.0, 0.0, 0.0, 0.0, 0.0, 0.0, 0.0, 0.0, 0.0, 0.0, 0.0, 0.0, 0.0, 0.0, 0.0, 0.0, 0.0, 0.0, 0.0, 0.0, 0.0, 0.0, 0.0, 0.0, 0.0, 0.0, 0.0, 0.0, 0.0, 0.0, 0.0, 0.0, 0.0, 0.0, 0.0, 0.0, 0.0, 0.0, 0.0, 0.0, 0.0, 0.0, 0.0, 0.0, 0.0, 0.0, 0.0, 0.0, 0.0, 0.0, 0.0, 0.0, 0.0, 0.0, 0.0, 0.0, 0.0, 0.0, 0.0, 0.0, 0.0, 0.0, 0.0, 0.0, 0.0, 0.0, 0.0, 0.0, 0.0, 0.0, 0.0, 0.0, 0.0, 0.0, 0.0, 0.0, 0.0, 0.0, 0.0, 0.0, 0.0, 0.0, 0.0, 0.0, 0.0, 0.0, 0.0, 0.0, 0.0, 0.0, 0.0, 0.0, 0.0, 0.0, 0.0, 0.0, 0.0, 0.0, 0.0, 0.0, 0.0, 0.0, 0.0, 0.0, 0.0, 0.0, 0.0, 0.0, 0.0, 0.0, 0.0, 0.0, 0.0, 0.0, 0.0, 0.0, 0.0, 0.0, 0.0, 0.0, 0.0, 0.0, 0.0, 0.0, 0.0, 0.0, 0.0, 0.0, 0.0, 0.0, 0.0, 0.0, 0.0, 0.0, 0.0, 0.0, 0.0, 0.0, 0.0, 0.0, 0.0, 0.0, 0.0, 0.0, 0.0, 0.0, 0.0, 0.0, 0.0, 0.0, 0.0, 0.0, 0.0, 0.0, 0.0, 0.0, 0.0, 0.0, 0.0, 0.0, 0.0, 0.0, 0.0, 0.0, 0.0, 0.0, 0.0, 0.0, 0.0, 0.0, 0.0, 0.0, 0.0, 0.0, 0.0, 0.0, 0.0, 0.0, 0.0, 0.0, 0.0, 0.0, 0.0, 0.0, 0.0, 0.0, 0.0, 0.0, 0.0, 0.0, 0.0, 0.0, 0.0, 0.0, 0.0, 0.0, 0.0, 0.0, 0.0, 0.0, 0.0, 0.0, 0.0, 0.0, 0.0, 0.0, 0.0, 0.0, 0.0, 0.0, 0.0, 0.0, 0.0, 0.0, 0.0, 0.0, 0.0, 0.0, 0.0, 0.0, 0.0, 0.0, 0.0, 0.0, 0.0, 0.0, 0.0, 0.0, 0.0, 0.0, 0.0, 0.0, 0.0, 0.0, 0.0, 0.0, 0.0, 0.0, 0.0, 0.0, 0.0, 0.0, 0.0, 0.0, 0.0, 0.0, 0.0, 0.0, 0.0, 0.0, 0.0, 0.0, 0.0, 0.0, 0.0, 0.0, 0.0, 0.0, 0.0, 0.0, 0.0, 0.0, 0.0, 0.0, 0.0, 0.0, 0.0, 0.0, 0.0, 0.0, 0.0, 0.0, 0.0, 0.0, 0.0, 0.0, 0.0, 0.0, 0.0, 0.0, 0.0, 0.0, 0.0, 0.0, 0.0, 0.0, 0.0, 0.0, 0.0, 0.0, 0.0, 0.0, 0.0, 0.0, 0.0, 0.0, 0.0, 0.0, 0.0, 0.0, 0.0, 0.0, 0.0, 0.0, 0.0, 0.0, 0.0, 0.0, 0.0, 0.0, 0.0, 0.0, 0.0, 0.0, 0.0, 0.0, 0.0, 0.0, 0.0, 0.0, 0.0, 0.0, 0.0, 0.0, 0.0, 0.0, 0.0, 0.0, 0.0, 0.0, 0.0, 0.0, 0.0, 0.0, 0.0, 0.0, 0.0, 0.0, 0.0, 0.0, 0.0, 0.0, 0.0, 0.0, 0.0, 0.0, 0.0, 0.0, 0.0, 0.0, 0.0, 0.0, 0.0, 0.0, 0.0, 0.0, 0.0, 0.0, 0.0, 0.0, 0.0, 0.0, 0.0, 0.0, 0.0, 0.0, 0.0, 0.0, 0.0, 0.0, 0.0, 0.0, 0.0, 0.0, 0.0, 0.0, 0.0, 0.0, 0.0, 0.0, 0.0, 0.0, 0.0, 0.0, 0.0, 0.0, 0.0, 0.0, 0.0, 0.0, 0.0, 0.0, 0.0, 0.0, 0.0, 0.0, 0.0, 0.0, 0.0, 0.0, 0.0, 0.0, 0.0, 0.0, 0.0, 0.0, 0.0, 0.0, 0.0, 0.0, 0.0, 0.0, 0.0, 0.0, 0.0, 0.0, 0.0, 0.0, 0.0, 0.0, 0.0, 0.0, 0.0, 0.0, 0.0, 0.0, 0.0, 0.0, 0.0, 0.0, 0.0, 0.0, 0.0, 0.0, 0.0, 0.0, 0.0, 0.0, 0.0, 0.0, 0.0, 0.0, 0.0, 0.0, 0.0, 0.0, 0.0, 0.0, 0.0, 0.0, 0.0, 0.0, 0.0, 0.0, 0.0, 0.0, 0.0, 0.0, 0.0, 0.0, 0.0, 0.0, 0.0, 0.0, 0.0, 0.0, 0.0, 0.0, 0.0, 0.0, 0.0, 0.0, 0.0, 0.0, 0.0, 0.0, 0.0, 0.0, 0.0, 0.0, 0.0, 0.0, 0.0, 0.0, 0.0, 0.0, 0.0, 0.0, 0.0, 0.0, 0.0, 0.0, 0.0, 0.0, 0.0, 0.0, 0.0, 0.0, 0.0, 0.0, 0.0, 0.0, 0.0, 0.0, 0.0, 0.0, 0.0, 0.0, 0.0, 0.0, 0.0, 0.0, 0.0, 0.0, 0.0, 0.0, 0.0, 0.0, 0.0, 0.0, 0.0, 0.0, 0.0, 0.0, 0.0, 0.0, 0.0, 0.0, 0.0, 0.0, 0.0, 0.0, 0.0, 0.0, 0.0, 0.0, 0.0, 0.0, 0.0, 0.0, 0.0, 0.0, 0.0, 0.0, 0.0, 0.0, 0.0, 0.0, 0.0, 0.0, 0.0, 0.0, 0.0, 0.0, 0.0, 0.0, 0.0, 0.0, 0.0, 0.0, 0.0, 0.0, 0.0, 0.0, 0.0, 0.0, 0.0, 0.0, 0.0, 0.0, 0.0, 0.0, 0.0, 0.0, 0.0, 0.0, 0.0, 0.0, 0.0, 0.0, 0.0, 0.0, 0.0, 0.0, 0.0, 0.0, 0.0, 0.0, 0.0, 0.0, 0.0, 0.0, 0.0, 0.0, 0.0, 0.0, 0.0, 0.0, 0.0, 0.0, 0.0, 0.0, 0.0, 0.0, 0.0, 0.0, 0.0, 0.0, 0.0, 0.0, 0.0, 0.0, 0.0, 0.0, 0.0, 0.0, 0.0, 0.0, 0.0, 0.0, 0.0, 0.0, 0.0, 0.0, 0.0, 0.0, 0.0, 0.0, 0.0, 0.0, 0.0, 0.0, 0.0, 0.0, 0.0, 0.0, 0.0, 0.0, 0.0, 0.0, 0.0, 0.0, 0.0, 0.0, 0.0, 0.0, 0.0, 0.0, 0.0, 0.0, 0.0, 0.0, 0.0, 0.0, 0.0, 0.0, 0.0, 0.0, 0.0, 0.0, 0.0, 0.0, 0.0, 0.0, 0.0, 0.0, 0.0, 0.0, 0.0, 0.0, 0.0, 0.0, 0.0, 0.0, 0.0, 0.0, 0.0, 0.0, 0.0, 0.0, 0.0, 0.0, 0.0, 0.0, 0.0, 0.0, 0.0, 0.0, 0.0, 0.0, 0.0, 0.0, 0.0, 0.0, 0.0, 0.0, 0.0, 0.0, 0.0, 0.0, 0.0, 0.0, 0.0, 0.0, 0.0, 0.0, 0.0, 0.0, 0.0, 0.0, 0.0, 0.0, 0.0, 0.0, 0.0, 0.0, 0.0, 0.0, 0.0, 0.0, 0.0, 0.0, 0.0, 0.0, 0.0, 0.0, 0.0, 0.0, 0.0, 0.0, 0.0, 0.0, 0.0, 0.0, 0.0, 0.0, 0.0, 0.0, 0.0, 0.0, 0.0, 0.0, 0.0, 0.0, 0.0, 0.0, 0.0, 0.0, 0.0, 0.0, 0.0, 0.0, 0.0, 0.0, 0.0, 0.0, 0.0, 0.0, 0.0, 0.0, 0.0, 0.0, 0.0, 0.0, 0.0, 0.0, 0.0, 0.0, 0.0, 0.0, 0.0, 0.0, 0.0, 0.0, 0.0, 0.0, 0.0, 0.0, 0.0, 0.0, 0.0, 0.0, 0.0, 0.0, 0.0, 0.0, 0.0, 0.0, 0.0, 0.0, 0.0, 0.0, 0.0, 0.0, 0.0, 0.0, 0.0, 0.0, 0.0, 0.0, 0.0, 0.0, 0.0, 0.0, 0.0, 0.0, 0.0, 0.0, 0.0, 0.0, 0.0, 0.0, 0.0, 0.0, 0.0, 0.0, 0.0, 0.0, 0.0, 0.0, 0.0, 0.0, 0.0, 0.0, 0.0, 0.0, 0.0, 0.0, 0.0, 0.0, 0.0, 0.0, 0.0, 0.0, 0.0, 0.0, 0.0, 0.0, 0.0, 0.0, 0.0, 0.0, 0.0, 0.0, 0.0, 0.0, 0.0, 0.0, 0.0, 0.0, 0.0, 0.0, 0.0, 0.0, 0.0, 0.0, 0.0, 0.0, 0.0, 0.0, 0.0, 0.0, 0.0, 0.0, 0.0, 0.0, 0.0, 0.0, 0.0, 0.0, 0.0, 0.0, 0.0, 0.0, 0.0, 0.0, 0.0, 0.0, 0.0, 0.0, 0.0, 0.0, 0.0, 0.0, 0.0, 0.0, 0.0, 0.0, 0.0, 0.0, 0.0, 0.0, 0.0, 0.0, 0.0, 0.0, 0.0, 0.0, 0.0, 0.0, 0.0, 0.0, 0.0, 0.0, 0.0, 0.0, 0.0, 0.0, 0.0, 0.0, 0.0, 0.0, 0.0, 0.0, 0.0, 0.0, 0.0, 0.0, 0.0, 0.0, 0.0, 0.0, 0.0, 0.0, 0.0, 0.0, 0.0, 0.0, 0.0, 0.0, 0.0, 0.0, 0.0, 0.0, 0.0, 0.0, 0.0, 0.0, 0.0, 0.0, 0.0, 0.0, 0.0, 0.0, 0.0, 0.0, 0.0, 0.0, 0.0, 0.0, 0.0, 0.0, 0.0, 0.0, 0.0, 0.0, 0.0, 0.0, 0.0, 0.0, 0.0, 0.0, 0.0, 0.0, 0.0, 0.0, 0.0, 0.0, 0.0, 0.0, 0.0, 0.0, 0.0, 0.0, 0.0, 0.0, 0.0, 0.0, 0.0, 0.0, 0.0, 0.0, 0.0, 0.0, 0.0, 0.0, 0.0, 0.0, 0.0, 0.0, 0.0, 0.0, 0.0, 0.0, 0.0, 0.0, 0.0, 0.0, 0.0, 0.0, 0.0, 0.0, 0.0, 0.0, 0.0, 0.0, 0.0, 0.0, 0.0, 0.0, 0.0, 0.0, 0.0, 0.0, 0.0, 0.0, 0.0, 0.0, 0.0, 0.0, 0.0, 0.0, 0.0, 0.0, 0.0, 0.0, 0.0, 0.0, 0.0, 0.0, 0.0, 0.0, 0.0, 0.0, 0.0, 0.0, 0.0, 0.0, 0.0, 0.0, 0.0, 0.0, 0.0, 0.0, 0.0, 0.0, 0.0, 0.0, 0.0, 0.0, 0.0, 0.0, 0.0, 0.0, 0.0, 0.0, 0.0, 0.0, 0.0, 0.0, 0.0, 0.0, 0.0, 0.0, 0.0, 0.0, 0.0, 0.0, 0.0, 0.0, 0.0, 0.0, 0.0, 0.0, 0.0, 0.0, 0.0, 0.0, 0.0, 0.0, 0.0, 0.0, 0.0, 0.0, 0.0, 0.0, 0.0, 0.0])
me_cube.use_remesh_fix_poles = True
me_cube.use_remesh_preserve_attributes = False
me_cube.use_mirror_vertex_groups = False
me_cube.update()

# ---- objects
ob_auto_turnout = bpy.data.objects.new('auto_turnout', me_cube)

# ---- transforms, parenting, visibility, modifiers, constraints
ob_auto_turnout.location = (122.2, 30.66, 0.0)
ob_auto_turnout.scale = (220.9, 50.0, 1.0)
ob_auto_turnout.lineart.crease_threshold = 0.0
_m = ob_auto_turnout.modifiers.new('Mirror', 'MIRROR')
_m.use_axis = (False, False, True)

# ---- collection membership
scene.collection.objects.link(ob_auto_turnout)

# ---- scene / render settings (as saved in the file)
scene.frame_start = 1; scene.frame_end = 250; scene.frame_set(1)
scene.render.engine = 'BLENDER_EEVEE_NEXT'
scene.render.resolution_percentage = 50
scene.render.dither_intensity = 0.0
scene.cycles.use_denoising = False
scene.cycles.samples = 128
scene.cycles.sampling_pattern = 'TABULATED_SOBOL'
scene.cycles.light_sampling_threshold = 0.0
scene.cycles.use_adaptive_sampling = False
scene.cycles.use_light_tree = False
scene.cycles.blur_glossy = 0.0
scene.cycles.sample_clamp_indirect = 0.0
scene.view_settings.view_transform = 'Standard'
scene.unit_settings.scale_length = 0.001
bpy.context.view_layer.update()

# ---- added for rendering (the .blend has no active camera and no usable light): camera, sun + grey world if the file has none
cam_auto = bpy.data.cameras.new('AutoCamera')
cam_auto.lens = 50.0
cam_auto.sensor_width = 36.0
cam_auto.clip_end = 5622.35
ob_auto_camera = bpy.data.objects.new('AutoCamera', cam_auto)
scene.collection.objects.link(ob_auto_camera)
ob_auto_camera.location = (477.972, -355.67, 256.29)
ob_auto_camera.rotation_euler = (1.09748, -7.21219e-08, 0.694738)
scene.camera = ob_auto_camera
light_auto_sun = bpy.data.lights.new('AutoSun', 'SUN')
light_auto_sun.energy = 3.0
light_auto_sun.angle = 0.0523599
ob_auto_sun = bpy.data.objects.new('AutoSun', light_auto_sun)
scene.collection.objects.link(ob_auto_sun)
ob_auto_sun.rotation_euler = (0.872665, 0.174533, 0.523599)
if scene.world is None:
    world_auto = bpy.data.worlds.new('AutoWorld')
    world_auto.color = (0.3, 0.3, 0.3)
    scene.world = world_auto
bpy.context.view_layer.update()
